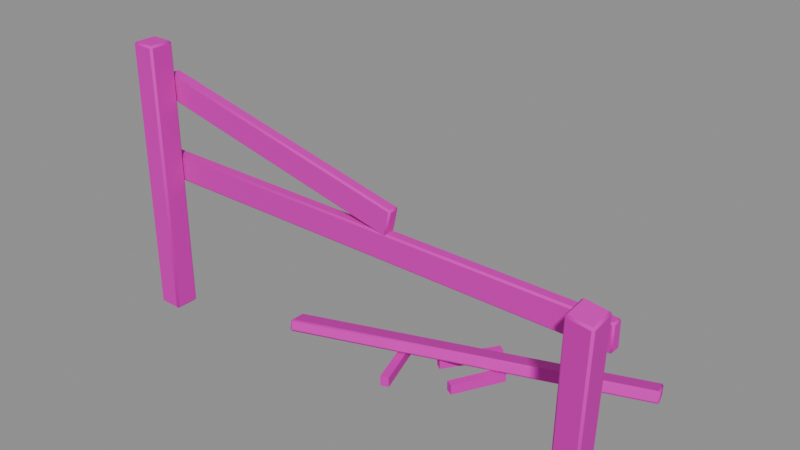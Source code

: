 # Source: broken-fence-v01.blend  (saved by Blender 5.2.45; exported with 4.5.12 LTS)
import bpy
from mathutils import Matrix  # noqa: F401  (used for matrix-valued properties, if any)

bpy.ops.wm.read_factory_settings(use_empty=True)
scene = bpy.context.scene
scene.name = 'Scene'

# ---- images (referenced by path relative to the original .blend; pixels are not part of the script)
import os
ASSET_DIR = os.environ.get("B2B_ASSET_DIR", "")  # directory of the original .blend (textures are referenced by path, not embedded)
HERE = os.path.dirname(os.path.abspath(__file__))  # packed textures are extracted next to this script under _unpacked/

def load_image(name, relpath, width, height, colorspace="sRGB"):
    """Load a texture the original file referenced (path relative to the .blend, or extracted next to this script)."""
    p = next((c for c in (os.path.join(HERE, relpath), os.path.join(ASSET_DIR, relpath)) if relpath and os.path.exists(c)), "")
    if p:
        img = bpy.data.images.load(p, check_existing=True)
        img.name = name
    else:  # same state as the original file: an image datablock whose file is absent (Cycles renders it pink)
        img = bpy.data.images.new(name, width, height)
        img.source = "FILE"
        img.filepath = "//" + (relpath or name)
    img.colorspace_settings.name = colorspace
    return img
img_planks_pale_jpg = load_image('planks-pale.jpg', 'planks-pale.jpg', 1024, 1024, 'sRGB')

# ---- materials (node trees are filled in below, after node groups)
mat_planks_worn = bpy.data.materials.new('planks-worn')
mat_iron = bpy.data.materials.new('iron')

# ---- material node trees
mat_planks_worn.use_nodes = True; mat_planks_worn.node_tree.nodes.clear()
_N = mat_planks_worn.node_tree.nodes; _L = mat_planks_worn.node_tree.links
n0 = _N.new('ShaderNodeOutputMaterial'); n0.name = 'Material Output'; n0.location = (0, 0)
n1 = _N.new('ShaderNodeBsdfPrincipled'); n1.name = 'Principled BSDF'; n1.location = (0, 0)
n1.inputs[2].default_value = 0.8
n1.inputs[10].default_value = 0.005
n2 = _N.new('ShaderNodeTexImage'); n2.name = 'Image Texture'; n2.location = (0, 0)
n2.image = img_planks_pale_jpg
n3 = _N.new('ShaderNodeMix'); n3.name = 'Mix'; n3.location = (0, 0)
n3.data_type = 'RGBA'
n3.blend_type = 'MULTIPLY'
n3.inputs[0].default_value = 1.0
n3.inputs[7].default_value = (0.72, 0.62, 0.5, 1.0)
_L.new(n1.outputs[0], n0.inputs[0])
_L.new(n2.outputs[0], n3.inputs[6])
_L.new(n3.outputs[2], n1.inputs[0])
n0.is_active_output = True
mat_iron.use_nodes = True; mat_iron.node_tree.nodes.clear()
_N = mat_iron.node_tree.nodes; _L = mat_iron.node_tree.links
n0 = _N.new('ShaderNodeOutputMaterial'); n0.name = 'Material Output'; n0.location = (0, 0)
n1 = _N.new('ShaderNodeBsdfPrincipled'); n1.name = 'Principled BSDF'; n1.location = (0, 0)
n1.inputs[0].default_value = (0.16, 0.15, 0.14, 1.0)
n1.inputs[1].default_value = 0.9
n1.inputs[2].default_value = 0.55
n1.inputs[10].default_value = 0.005
_L.new(n1.outputs[0], n0.inputs[0])
n0.is_active_output = True

# ---- meshes
me_broken_fence = bpy.data.meshes.new('broken-fence')
me_broken_fence.from_pydata([(-1.483, -0.4706, 0.0), (-1.483, -0.4826, 0.012), (-1.495, -0.4706, 0.012), (-1.483, -0.4826, 1.638), (-1.483, -0.4706, 1.65), (-1.495, -0.4706, 1.638), (-1.483, -0.3446, 0.0), (-1.495, -0.3446, 0.012), (-1.483, -0.3326, 0.012), (-1.483, -0.3446, 1.65), (-1.483, -0.3326, 1.638), (-1.495, -0.3446, 1.638), (-1.357, -0.4706, 0.0), (-1.345, -0.4706, 0.012), (-1.357, -0.4826, 0.012), (-1.357, -0.4706, 1.65), (-1.357, -0.4826, 1.638), (-1.345, -0.4706, 1.638), (-1.357, -0.3446, 0.0), (-1.357, -0.3326, 0.012), (-1.345, -0.3446, 0.012), (-1.357, -0.3446, 1.65), (-1.345, -0.3446, 1.638), (-1.357, -0.3326, 1.638), (1.252, -0.3711, 0.009121), (1.253, -0.3851, 0.01871), (1.241, -0.3733, 0.02228), (1.38, -0.5777, 1.07), (1.381, -0.5681, 1.084), (1.368, -0.5659, 1.073), (1.254, -0.2472, 0.03152), (1.244, -0.2493, 0.04467), (1.256, -0.2375, 0.04537), (1.384, -0.4441, 1.106), (1.383, -0.4302, 1.096), (1.371, -0.442, 1.096), (1.377, -0.3711, 0.0), (1.39, -0.3733, 0.004322), (1.378, -0.3851, 0.003626), (1.506, -0.5681, 1.068), (1.505, -0.5777, 1.055), (1.517, -0.5659, 1.055), (1.38, -0.2472, 0.01643), (1.381, -0.2375, 0.03029), (1.393, -0.2493, 0.02672), (1.509, -0.4441, 1.091), (1.52, -0.442, 1.078), (1.508, -0.4302, 1.081), (-1.422, -0.3226, 1.3), (-1.42, -0.3326, 1.31), (-1.43, -0.3226, 1.312), (-1.39, -0.3326, 1.446), (-1.387, -0.3226, 1.456), (-1.399, -0.3226, 1.448), (-1.422, -0.2726, 1.3), (-1.43, -0.2726, 1.312), (-1.42, -0.2626, 1.31), (-1.387, -0.2726, 1.456), (-1.39, -0.2626, 1.446), (-1.399, -0.2726, 1.448), (0.1683, -0.3226, 0.9441), (0.1803, -0.3226, 0.9516), (0.1705, -0.3326, 0.9538), (0.2032, -0.3226, 1.1), (0.201, -0.3326, 1.09), (0.2108, -0.3226, 1.088), (0.1683, -0.2726, 0.9441), (0.1705, -0.2626, 0.9538), (0.1803, -0.2726, 0.9516), (0.2032, -0.2726, 1.1), (0.2108, -0.2726, 1.088), (0.201, -0.2626, 1.09), (-1.51, -0.3226, 0.8), (-1.51, -0.3326, 0.81), (-1.52, -0.3226, 0.81), (-1.51, -0.3326, 0.95), (-1.51, -0.3226, 0.96), (-1.52, -0.3226, 0.95), (-1.51, -0.2726, 0.8), (-1.52, -0.2726, 0.81), (-1.51, -0.2626, 0.81), (-1.51, -0.2726, 0.96), (-1.51, -0.2626, 0.95), (-1.52, -0.2726, 0.95), (1.47, -0.3226, 0.8), (1.48, -0.3226, 0.81), (1.47, -0.3326, 0.81), (1.47, -0.3226, 0.96), (1.47, -0.3326, 0.95), (1.48, -0.3226, 0.95), (1.47, -0.2726, 0.8), (1.47, -0.2626, 0.81), (1.48, -0.2726, 0.81), (1.47, -0.2726, 0.96), (1.48, -0.2726, 0.95), (1.47, -0.2626, 0.95), (-0.6202, -0.1494, 0.03247), (-0.6159, -0.1611, 0.02588), (-0.6263, -0.1618, 0.03543), (-0.5701, -0.2868, 0.06725), (-0.5678, -0.293, 0.07976), (-0.5805, -0.2874, 0.0768), (-0.6253, -0.1355, 0.08024), (-0.6314, -0.1479, 0.0832), (-0.623, -0.1417, 0.09275), (-0.5729, -0.2791, 0.1275), (-0.5772, -0.2673, 0.1341), (-0.5855, -0.2735, 0.1246), (1.334, 0.5638, 0.03247), (1.346, 0.5583, 0.03543), (1.338, 0.5521, 0.02588), (1.386, 0.4203, 0.07976), (1.384, 0.4265, 0.06725), (1.392, 0.4327, 0.0768), (1.329, 0.5777, 0.08024), (1.331, 0.5715, 0.09275), (1.341, 0.5722, 0.0832), (1.381, 0.4341, 0.1275), (1.387, 0.4465, 0.1246), (1.377, 0.4459, 0.1341), (0.2621, 0.02972, 0.0), (0.2621, 0.02972, 0.06), (0.2211, 0.05832, 0.0), (0.2211, 0.05832, 0.06), (0.4758, 0.3362, 0.0), (0.4758, 0.3362, 0.06), (0.4348, 0.3648, 0.0), (0.4348, 0.3648, 0.06), (0.4561, -0.1218, 0.0), (0.4561, -0.1218, 0.06), (0.4121, -0.09819, 0.0), (0.4121, -0.09819, 0.06), (0.6124, 0.1691, 0.0), (0.6124, 0.1691, 0.06), (0.5683, 0.1928, 0.0), (0.5683, 0.1928, 0.06), (0.1559, -0.2824, 0.0), (0.1559, -0.2824, 0.06), (0.1085, -0.2983, 0.0), (0.1085, -0.2983, 0.06), (0.04384, 0.05066, 0.0), (0.04384, 0.05066, 0.06), (-0.003554, 0.03471, 0.0), (-0.003554, 0.03471, 0.06), (-1.42, -0.2576, 0.86), (-1.405, -0.2681, 0.8711), (-1.425, -0.2746, 0.8711), (-1.437, -0.2576, 0.8711), (-1.425, -0.2406, 0.8711), (-1.405, -0.2471, 0.8711), (-1.414, -0.2746, 0.8889), (-1.434, -0.2681, 0.8889), (-1.434, -0.2471, 0.8889), (-1.414, -0.2406, 0.8889), (-1.402, -0.2576, 0.8889), (-1.42, -0.2576, 0.9)], [], [(0, 1, 2), (3, 4, 5), (6, 7, 8), (9, 10, 11), (12, 13, 14), (15, 16, 17), (18, 19, 20), (21, 22, 23), (6, 0, 2, 7), (1, 3, 5, 2), (4, 9, 11, 5), (10, 8, 7, 11), (18, 6, 8, 19), (9, 21, 23, 10), (22, 20, 19, 23), (12, 18, 20, 13), (21, 15, 17, 22), (16, 14, 13, 17), (0, 12, 14, 1), (15, 4, 3, 16), (6, 18, 12, 0), (2, 5, 11, 7), (14, 16, 3, 1), (21, 9, 4, 15), (8, 10, 23, 19), (20, 22, 17, 13), (24, 25, 26), (27, 28, 29), (30, 31, 32), (33, 34, 35), (36, 37, 38), (39, 40, 41), (42, 43, 44), (45, 46, 47), (30, 24, 26, 31), (25, 27, 29, 26), (28, 33, 35, 29), (34, 32, 31, 35), (42, 30, 32, 43), (33, 45, 47, 34), (46, 44, 43, 47), (36, 42, 44, 37), (45, 39, 41, 46), (40, 38, 37, 41), (24, 36, 38, 25), (39, 28, 27, 40), (30, 42, 36, 24), (26, 29, 35, 31), (38, 40, 27, 25), (45, 33, 28, 39), (32, 34, 47, 43), (44, 46, 41, 37), (48, 49, 50), (51, 52, 53), (54, 55, 56), (57, 58, 59), (60, 61, 62), (63, 64, 65), (66, 67, 68), (69, 70, 71), (54, 48, 50, 55), (49, 51, 53, 50), (52, 57, 59, 53), (58, 56, 55, 59), (66, 54, 56, 67), (57, 69, 71, 58), (70, 68, 67, 71), (60, 66, 68, 61), (69, 63, 65, 70), (64, 62, 61, 65), (48, 60, 62, 49), (63, 52, 51, 64), (54, 66, 60, 48), (50, 53, 59, 55), (62, 64, 51, 49), (69, 57, 52, 63), (56, 58, 71, 67), (68, 70, 65, 61), (72, 73, 74), (75, 76, 77), (78, 79, 80), (81, 82, 83), (84, 85, 86), (87, 88, 89), (90, 91, 92), (93, 94, 95), (78, 72, 74, 79), (73, 75, 77, 74), (76, 81, 83, 77), (82, 80, 79, 83), (90, 78, 80, 91), (81, 93, 95, 82), (94, 92, 91, 95), (84, 90, 92, 85), (93, 87, 89, 94), (88, 86, 85, 89), (72, 84, 86, 73), (87, 76, 75, 88), (78, 90, 84, 72), (74, 77, 83, 79), (86, 88, 75, 73), (93, 81, 76, 87), (80, 82, 95, 91), (92, 94, 89, 85), (96, 97, 98), (99, 100, 101), (102, 103, 104), (105, 106, 107), (108, 109, 110), (111, 112, 113), (114, 115, 116), (117, 118, 119), (102, 96, 98, 103), (97, 99, 101, 98), (100, 105, 107, 101), (106, 104, 103, 107), (114, 102, 104, 115), (105, 117, 119, 106), (118, 116, 115, 119), (108, 114, 116, 109), (117, 111, 113, 118), (112, 110, 109, 113), (96, 108, 110, 97), (111, 100, 99, 112), (102, 114, 108, 96), (98, 101, 107, 103), (110, 112, 99, 97), (117, 105, 100, 111), (104, 106, 119, 115), (116, 118, 113, 109), (120, 121, 123, 122), (122, 123, 127, 126), (126, 127, 125, 124), (124, 125, 121, 120), (122, 126, 124, 120), (127, 123, 121, 125), (128, 129, 131, 130), (130, 131, 135, 134), (134, 135, 133, 132), (132, 133, 129, 128), (130, 134, 132, 128), (135, 131, 129, 133), (136, 137, 139, 138), (138, 139, 143, 142), (142, 143, 141, 140), (140, 141, 137, 136), (138, 142, 140, 136), (143, 139, 137, 141), (144, 145, 146), (145, 144, 149), (144, 146, 147), (144, 147, 148), (144, 148, 149), (145, 149, 154), (146, 145, 150), (147, 146, 151), (148, 147, 152), (149, 148, 153), (145, 154, 150), (146, 150, 151), (147, 151, 152), (148, 152, 153), (149, 153, 154), (150, 154, 155), (151, 150, 155), (152, 151, 155), (153, 152, 155), (154, 153, 155)])
me_broken_fence.polygons.foreach_set('use_smooth', [True] * 168)
me_broken_fence.polygons.foreach_set('material_index', [0, 0, 0, 0, 0, 0, 0, 0, 0, 0, 0, 0, 0, 0, 0, 0, 0, 0, 0, 0, 0, 0, 0, 0, 0, 0, 0, 0, 0, 0, 0, 0, 0, 0, 0, 0, 0, 0, 0, 0, 0, 0, 0, 0, 0, 0, 0, 0, 0, 0, 0, 0, 0, 0, 0, 0, 0, 0, 0, 0, 0, 0, 0, 0, 0, 0, 0, 0, 0, 0, 0, 0, 0, 0, 0, 0, 0, 0, 0, 0, 0, 0, 0, 0, 0, 0, 0, 0, 0, 0, 0, 0, 0, 0, 0, 0, 0, 0, 0, 0, 0, 0, 0, 0, 0, 0, 0, 0, 0, 0, 0, 0, 0, 0, 0, 0, 0, 0, 0, 0, 0, 0, 0, 0, 0, 0, 0, 0, 0, 0, 0, 0, 0, 0, 0, 0, 0, 0, 0, 0, 0, 0, 0, 0, 0, 0, 0, 0, 1, 1, 1, 1, 1, 1, 1, 1, 1, 1, 1, 1, 1, 1, 1, 1, 1, 1, 1, 1])
_k = set([(0, 6), (0, 12), (1, 3), (1, 14), (2, 5), (2, 7), (3, 16), (4, 9), (4, 15), (5, 11), (6, 18), (7, 11), (8, 10), (8, 19), (9, 21), (10, 23), (12, 18), (13, 17), (13, 20), (14, 16), (15, 21), (17, 22), (19, 23), (20, 22), (24, 30), (25, 27), (25, 38), (26, 29), (26, 31), (27, 40), (28, 33), (28, 39), (29, 35), (30, 42), (31, 35), (32, 34), (32, 43), (33, 45), (34, 47), (37, 38), (37, 41), (37, 44), (38, 40), (39, 45), (41, 46), (43, 47), (44, 46), (48, 54), (48, 60), (49, 51), (49, 62), (50, 53), (50, 55), (51, 64), (52, 57), (52, 63), (53, 59), (54, 66), (55, 59), (56, 58), (56, 67), (57, 69), (58, 71), (60, 66), (61, 65), (61, 68), (62, 64), (63, 69), (65, 70), (67, 71), (68, 70), (72, 78), (72, 84), (73, 75), (73, 86), (74, 77), (74, 79), (75, 88), (76, 81), (76, 87), (77, 83), (78, 90), (79, 83), (80, 82), (80, 91), (81, 93), (82, 95), (84, 90), (85, 89), (85, 92), (86, 88), (87, 93), (89, 94), (91, 95), (92, 94), (96, 102), (96, 108), (97, 99), (97, 110), (98, 101), (98, 103), (99, 112), (100, 105), (100, 111), (101, 107), (102, 114), (103, 107), (104, 106), (104, 115), (105, 117), (106, 119), (108, 114), (109, 113), (109, 116), (110, 112), (111, 117), (113, 118), (115, 119), (116, 118), (120, 121), (120, 122), (120, 124), (121, 123), (121, 125), (122, 123), (122, 126), (123, 127), (124, 125), (124, 126), (125, 127), (126, 127), (128, 129), (128, 130), (128, 132), (129, 131), (129, 133), (130, 131), (130, 134), (131, 135), (132, 133), (132, 134), (133, 135), (134, 135), (136, 137), (136, 138), (136, 140), (137, 139), (137, 141), (138, 139), (138, 142), (139, 143), (140, 141), (140, 142), (141, 143), (142, 143), (144, 145), (144, 146), (144, 147), (144, 148), (144, 149), (145, 146), (145, 149), (145, 150), (145, 154), (146, 147), (146, 150), (146, 151), (147, 148), (147, 151), (147, 152), (148, 149), (148, 152), (148, 153), (149, 153), (149, 154), (150, 151), (150, 154), (150, 155), (151, 152), (151, 155), (152, 153), (152, 155), (153, 154), (153, 155), (154, 155)])
me_broken_fence.attributes.new('sharp_edge', 'BOOLEAN', 'EDGE').data.foreach_set('value', [ (min(e.vertices), max(e.vertices)) in _k for e in me_broken_fence.edges])
_uv = me_broken_fence.uv_layers.new(name='UVMap')
_uv.uv.foreach_set('vector', [-0.06125, 0.0, -0.04625, 0.015, -0.06125, 0.015, -0.04625, 2.048, -0.06125, 2.062, -0.06125, 2.048, -0.2188, 0.0, -0.2188, 0.015, -0.2338, 0.015, -0.2188, 2.062, -0.2338, 2.048, -0.2188, 2.048, -0.2188, 0.0, -0.2188, 0.015, -0.2338, 0.015, -0.2188, 2.062, -0.2338, 2.048, -0.2188, 2.048, -0.06125, 0.0, -0.04625, 0.015, -0.06125, 0.015, -0.06125, 2.062, -0.06125, 2.048, -0.04625, 2.048, -0.2188, 0.0, -0.06125, 0.0, -0.06125, 0.015, -0.2188, 0.015, -0.04625, 0.015, -0.04625, 2.048, -0.06125, 2.048, -0.06125, 0.015, -0.06125, 2.062, -0.2188, 2.062, -0.2188, 2.048, -0.06125, 2.048, -0.2338, 2.048, -0.2338, 0.015, -0.2188, 0.015, -0.2188, 2.048, -1.811, -0.07875, -1.969, -0.07875, -1.969, -0.09375, -1.811, -0.09375, -1.969, 0.07875, -1.811, 0.07875, -1.811, 0.09375, -1.969, 0.09375, -0.06125, 2.048, -0.06125, 0.015, -0.04625, 0.015, -0.04625, 2.048, -0.2188, 0.0, -0.06125, 0.0, -0.06125, 0.015, -0.2188, 0.015, -0.06125, 2.062, -0.2188, 2.062, -0.2188, 2.048, -0.06125, 2.048, -0.2338, 2.048, -0.2338, 0.015, -0.2188, 0.015, -0.2188, 2.048, -1.969, 0.07875, -1.811, 0.07875, -1.811, 0.09375, -1.969, 0.09375, -1.811, -0.07875, -1.969, -0.07875, -1.969, -0.09375, -1.811, -0.09375, -1.969, -0.07875, -1.811, -0.07875, -1.811, 0.07875, -1.969, 0.07875, -0.06125, 0.015, -0.06125, 2.048, -0.2188, 2.048, -0.2188, 0.015, -1.811, 0.015, -1.811, 2.048, -1.969, 2.048, -1.969, 0.015, -1.811, 0.07875, -1.969, 0.07875, -1.969, -0.07875, -1.811, -0.07875, 1.689, 0.015, 1.689, 2.048, 1.531, 2.048, 1.531, 0.015, -0.06125, 0.015, -0.06125, 2.048, -0.2188, 2.048, -0.2188, 0.015, 0.09439, 0.0114, 0.1118, 0.02339, 0.09708, 0.02785, 1.889, 1.337, 1.891, 1.354, 1.874, 1.342, -1.453, 0.0394, -1.439, 0.05584, -1.455, 0.05671, 1.894, -0.04561, 1.893, -0.02816, 1.878, -0.04292, 1.886, -0.04561, 1.902, -0.04292, 1.887, -0.02816, 2.047, 1.336, 2.045, 1.318, 2.061, 1.319, -1.609, 0.02054, -1.611, 0.03786, -1.626, 0.0334, 0.09439, 1.364, 0.09708, 1.347, 0.1118, 1.352, -0.06056, 0.0394, 0.09439, 0.0114, 0.09708, 0.02785, -0.05788, 0.05584, 0.1118, 0.02339, 0.3526, 1.337, 0.3379, 1.342, 0.09708, 0.02785, 1.891, -0.2006, 1.894, -0.04561, 1.878, -0.04292, 1.874, -0.1979, -1.613, 1.37, -1.455, 0.05671, -1.439, 0.05584, -1.598, 1.37, -1.609, 0.02054, -1.453, 0.0394, -1.455, 0.05671, -1.611, 0.03786, 1.894, -0.04561, 2.051, -0.04561, 2.049, -0.02816, 1.893, -0.02816, 0.09708, 1.347, 0.3379, 0.0334, 0.3526, 0.03786, 0.1118, 1.352, 1.886, -0.04561, 1.889, -0.2006, 1.906, -0.1979, 1.902, -0.04292, 0.09439, 1.364, -0.06056, 1.336, -0.05788, 1.319, 0.09708, 1.347, 2.045, 1.318, 1.887, 0.004533, 1.902, 0.005403, 2.061, 1.319, 1.729, -0.04561, 1.886, -0.04561, 1.887, -0.02816, 1.731, -0.02816, 2.047, 1.336, 1.891, 1.354, 1.889, 1.337, 2.045, 1.318, 1.733, -0.2006, 1.889, -0.2006, 1.886, -0.04561, 1.729, -0.04561, 0.09708, 0.02785, 0.3379, 1.342, 0.1829, 1.37, -0.05788, 0.05584, 1.887, 0.004533, 2.045, 1.318, 1.889, 1.337, 1.731, 0.02339, 2.051, -0.04561, 1.894, -0.04561, 1.891, -0.2006, 2.047, -0.2006, -1.455, 0.05671, -1.613, 1.37, -1.769, 1.352, -1.611, 0.03786, 0.3379, 0.0334, 0.09708, 1.347, -0.05788, 1.319, 0.1829, 0.005403, 0.2656, 1.944, 0.2767, 1.955, 0.2656, 1.957, -1.162, 0.5833, -1.16, 0.5944, -1.173, 0.5944, 0.21, 1.944, 0.21, 1.957, 0.1989, 1.955, -1.16, 0.65, -1.162, 0.6611, -1.173, 0.65, 0.5688, 0.4056, 0.582, 0.4056, 0.5712, 0.4167, 0.4544, 1.722, 0.4433, 1.712, 0.4544, 1.709, 0.5688, 0.35, 0.5712, 0.3389, 0.582, 0.35, 0.51, 1.722, 0.51, 1.709, 0.5211, 1.712, 0.21, 1.944, 0.2656, 1.944, 0.2656, 1.957, 0.21, 1.957, -1.196, 1.955, -1.162, 2.107, -1.173, 2.109, -1.207, 1.957, -1.16, 0.5944, -1.16, 0.65, -1.173, 0.65, -1.173, 0.5944, 1.882, 2.107, 1.916, 1.955, 1.927, 1.957, 1.893, 2.109, 0.1512, 1.549, 1.919, 1.944, 1.916, 1.955, 0.1488, 1.56, 1.88, 2.118, 0.1124, 1.722, 0.1149, 1.712, 1.882, 2.107, 0.104, 1.709, 0.138, 1.557, 0.1488, 1.56, 0.1149, 1.712, 0.5688, 0.4056, 0.5688, 0.35, 0.582, 0.35, 0.582, 0.4056, 0.51, 1.722, 0.4544, 1.722, 0.4544, 1.709, 0.51, 1.709, 0.6051, 1.712, 0.5712, 1.56, 0.582, 1.557, 0.616, 1.709, -1.199, 1.944, 0.5688, 1.549, 0.5712, 1.56, -1.196, 1.955, 0.6076, 1.722, -1.16, 2.118, -1.162, 2.107, 0.6051, 1.712, -1.199, 0.35, 0.5688, 0.35, 0.5688, 0.4056, -1.199, 0.4056, 0.2656, 1.957, 0.2656, 2.109, 0.21, 2.109, 0.21, 1.957, 0.5712, 1.56, 0.6051, 1.712, -1.162, 2.107, -1.196, 1.955, 0.6076, 0.65, -1.16, 0.65, -1.16, 0.5944, 0.6076, 0.5944, 1.916, 1.955, 1.882, 2.107, 0.1149, 1.712, 0.1488, 1.56, 0.51, 1.557, 0.51, 1.709, 0.4544, 1.709, 0.4544, 1.557, 0.1696, 1.389, 0.1807, 1.4, 0.1696, 1.4, 0.1807, 1.556, 0.1696, 1.567, 0.1696, 1.556, 0.114, 1.389, 0.114, 1.4, 0.1029, 1.4, 0.114, 1.567, 0.1029, 1.556, 0.114, 1.556, 0.3584, 1.389, 0.3584, 1.4, 0.3473, 1.4, 0.3584, 1.567, 0.3473, 1.556, 0.3584, 1.556, 0.414, 1.389, 0.4251, 1.4, 0.414, 1.4, 0.414, 1.567, 0.414, 1.556, 0.4251, 1.556, 0.114, 1.389, 0.1696, 1.389, 0.1696, 1.4, 0.114, 1.4, 0.1807, 1.4, 0.1807, 1.556, 0.1696, 1.556, 0.1696, 1.4, 0.1696, 1.567, 0.114, 1.567, 0.114, 1.556, 0.1696, 1.556, 0.1029, 1.556, 0.1029, 1.4, 0.114, 1.4, 0.114, 1.556, 1.92, 0.35, -1.392, 0.35, -1.392, 0.3389, 1.92, 0.3389, -1.392, 0.65, 1.92, 0.65, 1.92, 0.6611, -1.392, 0.6611, 0.414, 1.556, 0.414, 1.4, 0.4251, 1.4, 0.4251, 1.556, 0.3584, 1.389, 0.414, 1.389, 0.414, 1.4, 0.3584, 1.4, 0.414, 1.567, 0.3584, 1.567, 0.3584, 1.556, 0.414, 1.556, 0.3473, 1.556, 0.3473, 1.4, 0.3584, 1.4, 0.3584, 1.556, -1.392, 0.4056, 1.92, 0.4056, 1.92, 0.4167, -1.392, 0.4167, 1.92, 0.5944, -1.392, 0.5944, -1.392, 0.5833, 1.92, 0.5833, -1.392, 0.35, 1.92, 0.35, 1.92, 0.4056, -1.392, 0.4056, 0.1696, 1.4, 0.1696, 1.556, 0.114, 1.556, 0.114, 1.4, 1.92, 1.4, 1.92, 1.556, -1.392, 1.556, -1.392, 1.4, 1.92, 0.65, -1.392, 0.65, -1.392, 0.5944, 1.92, 0.5944, 1.92, 1.4, 1.92, 1.556, -1.392, 1.556, -1.392, 1.4, 0.414, 1.4, 0.414, 1.556, 0.3584, 1.556, 0.3584, 1.4, -0.6434, 0.2131, -0.6386, 0.2261, -0.6502, 0.2268, -0.5876, 0.5747, -0.5851, 0.5886, -0.5992, 0.5853, -0.2784, 0.5892, -0.2646, 0.5924, -0.2715, 0.6031, -0.5907, 0.6428, -0.5955, 0.6559, -0.6048, 0.649, 1.528, -0.5794, 1.542, -0.5732, 1.532, -0.5664, 0.9439, 0.5886, 0.9508, 0.5747, 0.9576, 0.5853, -1.474, 0.5892, -1.477, 0.6031, -1.488, 0.5924, 1.58, 1.435, 1.587, 1.449, 1.575, 1.448, -0.2784, 0.5892, -0.2629, 0.5361, -0.2492, 0.5394, -0.2646, 0.5924, -0.6386, 0.2261, -0.5876, 0.3657, -0.5992, 0.3664, -0.6502, 0.2268, -0.5851, 0.5886, -0.5907, 0.6417, -0.6048, 0.6384, -0.5992, 0.5853, -0.1319, 0.649, -0.2715, 0.6031, -0.2646, 0.5924, -0.125, 0.6384, -1.474, 0.5892, 0.697, 0.5892, 0.6945, 0.6031, -1.477, 0.6031, -0.5907, 0.6428, 1.58, 1.435, 1.575, 1.448, -0.5955, 0.6559, 1.587, 1.449, 1.536, 1.589, 1.525, 1.588, 1.575, 1.448, -1.48, 0.5361, -1.474, 0.5892, -1.488, 0.5924, -1.494, 0.5394, 0.9593, 0.6417, 0.9439, 0.5886, 0.9576, 0.5853, 0.9731, 0.6384, 0.9508, 0.5747, 1.09, 0.5288, 1.097, 0.5394, 0.9576, 0.5853, -0.6434, 0.2131, 1.528, -0.5794, 1.532, -0.5664, -0.6386, 0.2261, 1.586, 0.5886, -0.5851, 0.5886, -0.5876, 0.5747, 1.583, 0.5747, 0.697, 0.5892, -1.474, 0.5892, -1.48, 0.5361, 0.6914, 0.5361, -0.2492, 0.5394, -0.1096, 0.5853, -0.125, 0.6384, -0.2646, 0.5924, 1.532, -0.5664, 1.583, -0.4268, -0.5876, 0.3657, -0.6386, 0.2261, 1.58, 0.6417, -0.5907, 0.6417, -0.5851, 0.5886, 1.586, 0.5886, -0.6465, 0.7955, -0.5955, 0.6559, 1.575, 1.448, 1.525, 1.588, 1.113, 0.5924, 0.9731, 0.6384, 0.9576, 0.5853, 1.097, 0.5394, 0.3521, 0.0, 0.3521, 0.075, 0.3008, 0.075, 0.3008, 0.0, -0.5824, 0.0, -0.5824, 0.075, -0.9655, 0.075, -0.9655, 0.0, -0.568, 0.0, -0.568, 0.075, -0.6192, 0.075, -0.6192, 0.0, 0.9298, 0.0, 0.9298, 0.075, 0.5467, 0.075, 0.5467, 0.0, 0.3008, -0.5824, 0.568, -0.9655, 0.6192, -0.9298, 0.3521, -0.5467, 0.568, 0.9655, 0.3008, 0.5824, 0.3521, 0.5467, 0.6192, 0.9298, 0.5946, 0.0, 0.5946, 0.075, 0.5396, 0.075, 0.5396, 0.0, -0.3868, 0.0, -0.3868, 0.075, -0.7505, 0.075, -0.7505, 0.0, -0.7349, 0.0, -0.7349, 0.075, -0.7899, 0.075, -0.7899, 0.0, 0.7209, 0.0, 0.7209, 0.075, 0.3572, 0.075, 0.3572, 0.0, 0.5396, -0.3868, 0.7349, -0.7505, 0.7899, -0.7209, 0.5946, -0.3572, 0.7349, 0.7505, 0.5396, 0.3868, 0.5946, 0.3572, 0.7899, 0.7209, 0.2194, 0.0, 0.2194, 0.075, 0.1601, 0.075, 0.1601, 0.0, -0.1366, 0.0, -0.1366, 0.075, -0.5529, 0.075, -0.5529, 0.0, -0.02004, 0.0, -0.02004, 0.075, -0.07928, 0.075, -0.07928, 0.0, 0.5729, 0.0, 0.5729, 0.075, 0.1566, 0.075, 0.1566, 0.0, 0.1601, -0.1366, 0.02004, -0.5529, 0.07928, -0.5729, 0.2194, -0.1566, 0.02004, 0.5529, 0.1601, 0.1366, 0.2194, 0.1566, 0.07928, 0.5729, 0.1818, 0.0, 0.2727, 0.1575, 0.09091, 0.1575, 0.2727, 0.1575, 0.3636, 0.0, 0.4545, 0.1575, 0.9091, 0.0, 1.0, 0.1575, 0.8182, 0.1575, 0.7273, 0.0, 0.8182, 0.1575, 0.6364, 0.1575, 0.5455, 0.0, 0.6364, 0.1575, 0.4545, 0.1575, 0.2727, 0.1575, 0.4545, 0.1575, 0.3636, 0.3149, 0.09091, 0.1575, 0.2727, 0.1575, 0.1818, 0.3149, 0.8182, 0.1575, 1.0, 0.1575, 0.9091, 0.3149, 0.6364, 0.1575, 0.8182, 0.1575, 0.7273, 0.3149, 0.4545, 0.1575, 0.6364, 0.1575, 0.5455, 0.3149, 0.2727, 0.1575, 0.3636, 0.3149, 0.1818, 0.3149, 0.09091, 0.1575, 0.1818, 0.3149, 0.0, 0.3149, 0.8182, 0.1575, 0.9091, 0.3149, 0.7273, 0.3149, 0.6364, 0.1575, 0.7273, 0.3149, 0.5455, 0.3149, 0.4545, 0.1575, 0.5455, 0.3149, 0.3636, 0.3149, 0.1818, 0.3149, 0.3636, 0.3149, 0.2727, 0.4724, 0.0, 0.3149, 0.1818, 0.3149, 0.09091, 0.4724, 0.7273, 0.3149, 0.9091, 0.3149, 0.8182, 0.4724, 0.5455, 0.3149, 0.7273, 0.3149, 0.6364, 0.4724, 0.3636, 0.3149, 0.5455, 0.3149, 0.4545, 0.4724])
me_broken_fence.materials.append(mat_planks_worn)
me_broken_fence.materials.append(mat_iron)
me_broken_fence.update()

# ---- objects
ob_broken_fence = bpy.data.objects.new('broken-fence', me_broken_fence)

# ---- transforms, parenting, visibility, modifiers, constraints
ob_broken_fence.location = (0.0, 0.0, 0.0)

# ---- collection membership
scene.collection.objects.link(ob_broken_fence)

# ---- scene / render settings (as saved in the file)
scene.frame_start = 1; scene.frame_end = 250; scene.frame_set(1)
scene.render.engine = 'BLENDER_EEVEE_NEXT'
scene.render.bake_bias = 0.0
scene.render.bake_samples = 0
scene.render.compositor_device = 'GPU'
scene.eevee.use_volume_custom_range = False
scene.eevee.fast_gi_thickness_near = 0.1
scene.eevee.fast_gi_thickness_far = 0.0
scene.eevee.ray_tracing_options.screen_trace_thickness = 0.1
bpy.context.view_layer.update()

# ---- added for rendering (the .blend has no active camera and no usable light): camera, sun + grey world if the file has none
cam_auto = bpy.data.cameras.new('AutoCamera')
cam_auto.lens = 50.0
cam_auto.sensor_width = 36.0
cam_auto.clip_end = 1000.0
ob_auto_camera = bpy.data.objects.new('AutoCamera', cam_auto)
scene.collection.objects.link(ob_auto_camera)
ob_auto_camera.location = (3.37348, -4.04817, 3.52378)
ob_auto_camera.rotation_euler = (1.09748, -7.21219e-08, 0.694738)
scene.camera = ob_auto_camera
light_auto_sun = bpy.data.lights.new('AutoSun', 'SUN')
light_auto_sun.energy = 3.0
light_auto_sun.angle = 0.0523599
ob_auto_sun = bpy.data.objects.new('AutoSun', light_auto_sun)
scene.collection.objects.link(ob_auto_sun)
ob_auto_sun.rotation_euler = (0.872665, 0.174533, 0.523599)
if scene.world is None:
    world_auto = bpy.data.worlds.new('AutoWorld')
    world_auto.color = (0.3, 0.3, 0.3)
    scene.world = world_auto
bpy.context.view_layer.update()
